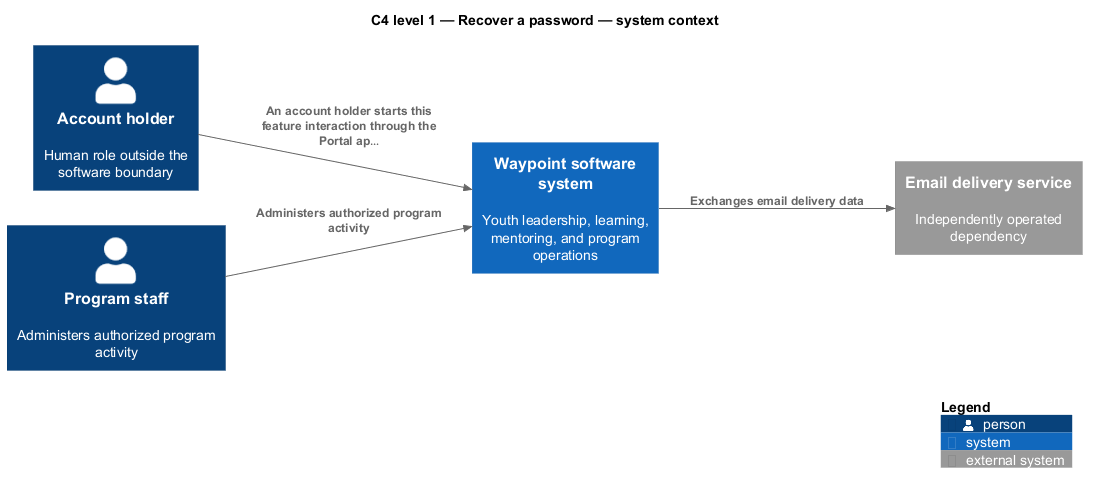

The diagram above was rendered by PlantUML. Its source (embedded in the PNG):
@startuml
!include <C4/C4_Component>
LAYOUT_LEFT_RIGHT()
title C4 level 1 — Recover a password — system context
Person(primary, "Account holder", "Human role outside the software boundary")
Person(staff, "Program staff", "Administers authorized program activity")
System(waypoint, "Waypoint software system", "Youth leadership, learning, mentoring, and program operations")
System_Ext(ext1, "Email delivery service", "Independently operated dependency")
Rel(primary, waypoint, "An account holder starts this feature interaction through the Portal ap…")
Rel(staff, waypoint, "Administers authorized program activity")
Rel(waypoint, ext1, "Exchanges email delivery data")
SHOW_LEGEND()
@enduml